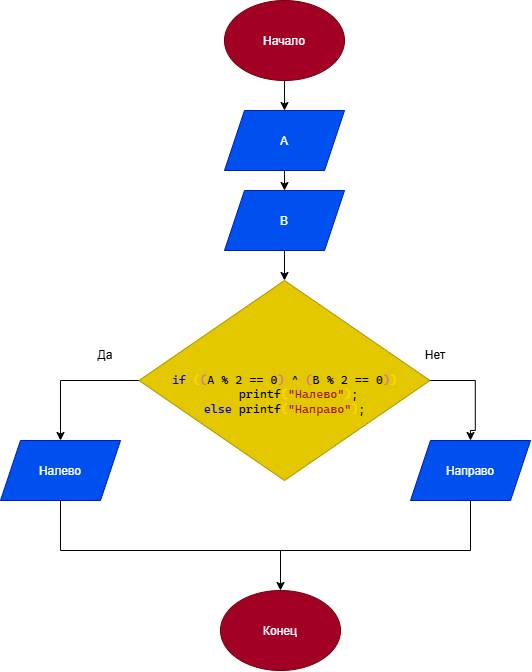

The diagram above was exported from draw.io. Its source (the exported page's mxGraphModel, read from the mxfile embedded in the PNG):
<mxGraphModel dx="1030" dy="658" grid="1" gridSize="10" guides="1" tooltips="1" connect="1" arrows="1" fold="1" page="1" pageScale="1" pageWidth="827" pageHeight="1169" math="0" shadow="0">
  <root>
    <mxCell id="0" />
    <mxCell id="1" parent="0" />
    <mxCell id="quUw1Od6xJtuPfTJFaEt-2" parent="1" style="ellipse;whiteSpace=wrap;html=1;shapeInside=1;fillColor=#a20025;fontColor=#ffffff;strokeColor=#6F0000;" value="Начало" vertex="1">
      <mxGeometry height="80" width="120" x="354" y="10" as="geometry" />
    </mxCell>
    <mxCell id="quUw1Od6xJtuPfTJFaEt-3" edge="1" parent="1" source="quUw1Od6xJtuPfTJFaEt-2" style="endArrow=classic;html=1;rounded=0;exitX=0.5;exitY=1;exitDx=0;exitDy=0;" target="quUw1Od6xJtuPfTJFaEt-4" value="">
      <mxGeometry height="50" relative="1" width="50" as="geometry">
        <mxPoint x="390" y="370" as="sourcePoint" />
        <mxPoint x="414" y="200" as="targetPoint" />
      </mxGeometry>
    </mxCell>
    <mxCell id="quUw1Od6xJtuPfTJFaEt-4" parent="1" style="shape=parallelogram;perimeter=parallelogramPerimeter;whiteSpace=wrap;html=1;shapeInside=1;fixedSize=1;fillColor=#0050ef;fontColor=#ffffff;strokeColor=#001DBC;" value="A" vertex="1">
      <mxGeometry height="60" width="120" x="354" y="120" as="geometry" />
    </mxCell>
    <mxCell id="quUw1Od6xJtuPfTJFaEt-5" edge="1" parent="1" source="quUw1Od6xJtuPfTJFaEt-4" style="endArrow=classic;html=1;rounded=0;exitX=0.5;exitY=1;exitDx=0;exitDy=0;" target="quUw1Od6xJtuPfTJFaEt-6" value="">
      <mxGeometry height="50" relative="1" width="50" as="geometry">
        <mxPoint x="390" y="370" as="sourcePoint" />
        <mxPoint x="414" y="280" as="targetPoint" />
      </mxGeometry>
    </mxCell>
    <mxCell id="quUw1Od6xJtuPfTJFaEt-6" parent="1" style="shape=parallelogram;perimeter=parallelogramPerimeter;whiteSpace=wrap;html=1;shapeInside=1;fixedSize=1;fillColor=#0050ef;fontColor=#ffffff;strokeColor=#001DBC;" value="B" vertex="1">
      <mxGeometry height="60" width="120" x="354" y="200" as="geometry" />
    </mxCell>
    <mxCell id="quUw1Od6xJtuPfTJFaEt-8" edge="1" parent="1" source="quUw1Od6xJtuPfTJFaEt-6" style="endArrow=classic;html=1;rounded=0;exitX=0.5;exitY=1;exitDx=0;exitDy=0;" target="quUw1Od6xJtuPfTJFaEt-9" value="">
      <mxGeometry height="50" relative="1" width="50" as="geometry">
        <mxPoint x="390" y="370" as="sourcePoint" />
        <mxPoint x="414" y="360" as="targetPoint" />
      </mxGeometry>
    </mxCell>
    <mxCell id="quUw1Od6xJtuPfTJFaEt-11" edge="1" parent="1" style="edgeStyle=orthogonalEdgeStyle;rounded=0;orthogonalLoop=1;jettySize=auto;html=1;">
      <mxGeometry relative="1" as="geometry">
        <Array as="points">
          <mxPoint x="190" y="390" />
          <mxPoint x="190" y="440" />
        </Array>
        <mxPoint x="268.5" y="390" as="sourcePoint" />
        <mxPoint x="190" y="450" as="targetPoint" />
      </mxGeometry>
    </mxCell>
    <mxCell id="quUw1Od6xJtuPfTJFaEt-12" edge="1" parent="1" source="quUw1Od6xJtuPfTJFaEt-9" style="edgeStyle=orthogonalEdgeStyle;rounded=0;orthogonalLoop=1;jettySize=auto;html=1;entryX=0.5;entryY=0;entryDx=0;entryDy=0;" target="quUw1Od6xJtuPfTJFaEt-14">
      <mxGeometry relative="1" as="geometry">
        <Array as="points">
          <mxPoint x="604.8" y="390" />
          <mxPoint x="604.8" y="440" />
          <mxPoint x="600" y="440" />
        </Array>
        <mxPoint x="604.8" y="460" as="targetPoint" />
      </mxGeometry>
    </mxCell>
    <mxCell id="quUw1Od6xJtuPfTJFaEt-9" parent="1" style="rhombus;whiteSpace=wrap;html=1;shapeInside=1;fillColor=#e3c800;fontColor=#000000;strokeColor=#B09500;" value="&#10;&lt;pre style=&quot;font-family:'Cascadia Mono';font-size:9pt;color:#000000&quot;&gt;&lt;span style=&quot;color:#0000ff&quot;&gt;if&lt;/span&gt; &lt;span style=&quot;color:#ffd702&quot;&gt;(&lt;/span&gt;&lt;span style=&quot;color:#d86ac2&quot;&gt;(&lt;/span&gt;A % 2 == 0&lt;span style=&quot;color:#d86ac2&quot;&gt;)&lt;/span&gt; ^ &lt;span style=&quot;color:#d86ac2&quot;&gt;(&lt;/span&gt;B % 2 == 0&lt;span style=&quot;color:#d86ac2&quot;&gt;)&lt;/span&gt;&lt;span style=&quot;color:#ffd702&quot;&gt;)&lt;/span&gt;&#10;    printf&lt;span style=&quot;color:#ffd702&quot;&gt;(&lt;/span&gt;&lt;span style=&quot;color:#a31515&quot;&gt;&quot;Налево&quot;&lt;/span&gt;&lt;span style=&quot;color:#ffd702&quot;&gt;)&lt;/span&gt;;&#10;&lt;span style=&quot;color:#0000ff&quot;&gt;else&lt;/span&gt; printf&lt;span style=&quot;color:#ffd702&quot;&gt;(&lt;/span&gt;&lt;span style=&quot;color:#a31515&quot;&gt;&quot;Направо&quot;&lt;/span&gt;&lt;span style=&quot;color:#ffd702&quot;&gt;)&lt;/span&gt;;&lt;/pre&gt;&#10;" vertex="1">
      <mxGeometry height="200" width="291" x="268.5" y="290" as="geometry" />
    </mxCell>
    <mxCell id="quUw1Od6xJtuPfTJFaEt-13" parent="1" style="shape=parallelogram;perimeter=parallelogramPerimeter;whiteSpace=wrap;html=1;shapeInside=1;fixedSize=1;fillColor=#0050ef;fontColor=#ffffff;strokeColor=#001DBC;" value="Налево" vertex="1">
      <mxGeometry height="60" width="120" x="130" y="450" as="geometry" />
    </mxCell>
    <mxCell id="quUw1Od6xJtuPfTJFaEt-14" parent="1" style="shape=parallelogram;perimeter=parallelogramPerimeter;whiteSpace=wrap;html=1;shapeInside=1;fixedSize=1;fillColor=#0050ef;fontColor=#ffffff;strokeColor=#001DBC;" value="Направо" vertex="1">
      <mxGeometry height="60" width="120" x="540" y="450" as="geometry" />
    </mxCell>
    <mxCell id="quUw1Od6xJtuPfTJFaEt-15" parent="1" style="text;html=1;whiteSpace=wrap;strokeColor=none;fillColor=none;align=center;verticalAlign=middle;rounded=0;autosize=1;resizable=0;" value="Да" vertex="1">
      <mxGeometry height="30" width="40" x="215" y="350" as="geometry" />
    </mxCell>
    <mxCell id="quUw1Od6xJtuPfTJFaEt-16" parent="1" style="text;html=1;whiteSpace=wrap;strokeColor=none;fillColor=none;align=center;verticalAlign=middle;rounded=0;autosize=1;resizable=0;" value="Нет" vertex="1">
      <mxGeometry height="30" width="40" x="545" y="350" as="geometry" />
    </mxCell>
    <mxCell id="quUw1Od6xJtuPfTJFaEt-17" edge="1" parent="1" source="quUw1Od6xJtuPfTJFaEt-13" style="endArrow=none;html=1;rounded=0;exitX=0.5;exitY=1;exitDx=0;exitDy=0;" value="">
      <mxGeometry height="50" relative="1" width="50" as="geometry">
        <mxPoint x="390" y="370" as="sourcePoint" />
        <mxPoint x="190" y="560" as="targetPoint" />
      </mxGeometry>
    </mxCell>
    <mxCell id="quUw1Od6xJtuPfTJFaEt-19" edge="1" parent="1" source="quUw1Od6xJtuPfTJFaEt-14" style="endArrow=none;html=1;rounded=0;exitX=0.5;exitY=1;exitDx=0;exitDy=0;" value="">
      <mxGeometry height="50" relative="1" width="50" as="geometry">
        <mxPoint x="390" y="370" as="sourcePoint" />
        <mxPoint x="600" y="560" as="targetPoint" />
      </mxGeometry>
    </mxCell>
    <mxCell id="quUw1Od6xJtuPfTJFaEt-20" edge="1" parent="1" style="endArrow=none;html=1;rounded=0;" value="">
      <mxGeometry height="50" relative="1" width="50" as="geometry">
        <mxPoint x="190" y="560" as="sourcePoint" />
        <mxPoint x="600" y="560" as="targetPoint" />
      </mxGeometry>
    </mxCell>
    <mxCell id="quUw1Od6xJtuPfTJFaEt-21" edge="1" parent="1" style="endArrow=classic;html=1;rounded=0;" value="">
      <mxGeometry height="50" relative="1" width="50" as="geometry">
        <mxPoint x="410" y="560" as="sourcePoint" />
        <mxPoint x="410" y="600" as="targetPoint" />
      </mxGeometry>
    </mxCell>
    <mxCell id="quUw1Od6xJtuPfTJFaEt-22" parent="1" style="ellipse;whiteSpace=wrap;html=1;shapeInside=1;fillColor=#a20025;fontColor=#ffffff;strokeColor=#6F0000;" value="Конец" vertex="1">
      <mxGeometry height="80" width="120" x="350" y="600" as="geometry" />
    </mxCell>
  </root>
</mxGraphModel>